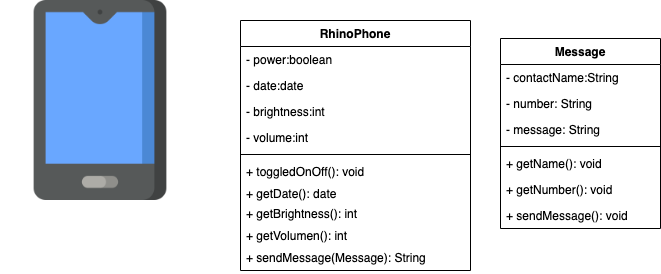

The diagram above was exported from draw.io. Its source (the exported page's mxGraphModel, read from the mxfile embedded in the PNG):
<mxGraphModel dx="946" dy="565" grid="1" gridSize="10" guides="1" tooltips="1" connect="1" arrows="1" fold="1" page="1" pageScale="1" pageWidth="850" pageHeight="1100" math="0" shadow="0">
  <root>
    <mxCell id="zaAPRZgg1Vt0xoBpBKkg-0" />
    <mxCell id="zaAPRZgg1Vt0xoBpBKkg-1" parent="zaAPRZgg1Vt0xoBpBKkg-0" />
    <mxCell id="zaAPRZgg1Vt0xoBpBKkg-2" value="" style="shape=image;verticalLabelPosition=bottom;labelBackgroundColor=#ffffff;verticalAlign=top;aspect=fixed;imageAspect=0;image=data:image/png,(base64 omitted: 8844 chars);" vertex="1" parent="zaAPRZgg1Vt0xoBpBKkg-1">
      <mxGeometry width="200" height="200" as="geometry" />
    </mxCell>
    <mxCell id="pAxu022t5zyaQsJzT-Jk-0" value="RhinoPhone" style="swimlane;fontStyle=1;align=center;verticalAlign=top;childLayout=stackLayout;horizontal=1;startSize=26;horizontalStack=0;resizeParent=1;resizeParentMax=0;resizeLast=0;collapsible=1;marginBottom=0;" vertex="1" parent="zaAPRZgg1Vt0xoBpBKkg-1">
      <mxGeometry x="240" y="20" width="230" height="250" as="geometry" />
    </mxCell>
    <mxCell id="pAxu022t5zyaQsJzT-Jk-1" value="- power:boolean" style="text;strokeColor=none;fillColor=none;align=left;verticalAlign=top;spacingLeft=4;spacingRight=4;overflow=hidden;rotatable=0;points=[[0,0.5],[1,0.5]];portConstraint=eastwest;" vertex="1" parent="pAxu022t5zyaQsJzT-Jk-0">
      <mxGeometry y="26" width="230" height="26" as="geometry" />
    </mxCell>
    <mxCell id="tsk1YHHQDbP3Jh2H4n0c-10" value="- date:date" style="text;strokeColor=none;fillColor=none;align=left;verticalAlign=top;spacingLeft=4;spacingRight=4;overflow=hidden;rotatable=0;points=[[0,0.5],[1,0.5]];portConstraint=eastwest;" vertex="1" parent="pAxu022t5zyaQsJzT-Jk-0">
      <mxGeometry y="52" width="230" height="26" as="geometry" />
    </mxCell>
    <mxCell id="pAxu022t5zyaQsJzT-Jk-2" value="- brightness:int" style="text;strokeColor=none;fillColor=none;align=left;verticalAlign=top;spacingLeft=4;spacingRight=4;overflow=hidden;rotatable=0;points=[[0,0.5],[1,0.5]];portConstraint=eastwest;" vertex="1" parent="pAxu022t5zyaQsJzT-Jk-0">
      <mxGeometry y="78" width="230" height="26" as="geometry" />
    </mxCell>
    <mxCell id="pAxu022t5zyaQsJzT-Jk-3" value="- volume:int" style="text;strokeColor=none;fillColor=none;align=left;verticalAlign=top;spacingLeft=4;spacingRight=4;overflow=hidden;rotatable=0;points=[[0,0.5],[1,0.5]];portConstraint=eastwest;" vertex="1" parent="pAxu022t5zyaQsJzT-Jk-0">
      <mxGeometry y="104" width="230" height="26" as="geometry" />
    </mxCell>
    <mxCell id="pAxu022t5zyaQsJzT-Jk-4" value="" style="line;strokeWidth=1;fillColor=none;align=left;verticalAlign=middle;spacingTop=-1;spacingLeft=3;spacingRight=3;rotatable=0;labelPosition=right;points=[];portConstraint=eastwest;" vertex="1" parent="pAxu022t5zyaQsJzT-Jk-0">
      <mxGeometry y="130" width="230" height="8" as="geometry" />
    </mxCell>
    <mxCell id="pAxu022t5zyaQsJzT-Jk-5" value="+ toggledOnOff(): void" style="text;strokeColor=none;fillColor=none;align=left;verticalAlign=top;spacingLeft=4;spacingRight=4;overflow=hidden;rotatable=0;points=[[0,0.5],[1,0.5]];portConstraint=eastwest;" vertex="1" parent="pAxu022t5zyaQsJzT-Jk-0">
      <mxGeometry y="138" width="230" height="22" as="geometry" />
    </mxCell>
    <mxCell id="nxzXGp0n_BG29w72193o-1" value="+ getDate(): date" style="text;strokeColor=none;fillColor=none;align=left;verticalAlign=top;spacingLeft=4;spacingRight=4;overflow=hidden;rotatable=0;points=[[0,0.5],[1,0.5]];portConstraint=eastwest;" vertex="1" parent="pAxu022t5zyaQsJzT-Jk-0">
      <mxGeometry y="160" width="230" height="20" as="geometry" />
    </mxCell>
    <mxCell id="nxzXGp0n_BG29w72193o-2" value="+ getBrightness(): int" style="text;strokeColor=none;fillColor=none;align=left;verticalAlign=top;spacingLeft=4;spacingRight=4;overflow=hidden;rotatable=0;points=[[0,0.5],[1,0.5]];portConstraint=eastwest;" vertex="1" parent="pAxu022t5zyaQsJzT-Jk-0">
      <mxGeometry y="180" width="230" height="22" as="geometry" />
    </mxCell>
    <mxCell id="nxzXGp0n_BG29w72193o-3" value="+ getVolumen(): int" style="text;strokeColor=none;fillColor=none;align=left;verticalAlign=top;spacingLeft=4;spacingRight=4;overflow=hidden;rotatable=0;points=[[0,0.5],[1,0.5]];portConstraint=eastwest;" vertex="1" parent="pAxu022t5zyaQsJzT-Jk-0">
      <mxGeometry y="202" width="230" height="22" as="geometry" />
    </mxCell>
    <mxCell id="nxzXGp0n_BG29w72193o-0" value="+ sendMessage(Message): String" style="text;strokeColor=none;fillColor=none;align=left;verticalAlign=top;spacingLeft=4;spacingRight=4;overflow=hidden;rotatable=0;points=[[0,0.5],[1,0.5]];portConstraint=eastwest;" vertex="1" parent="pAxu022t5zyaQsJzT-Jk-0">
      <mxGeometry y="224" width="230" height="26" as="geometry" />
    </mxCell>
    <mxCell id="pAxu022t5zyaQsJzT-Jk-26" value="Message" style="swimlane;fontStyle=1;align=center;verticalAlign=top;childLayout=stackLayout;horizontal=1;startSize=26;horizontalStack=0;resizeParent=1;resizeParentMax=0;resizeLast=0;collapsible=1;marginBottom=0;" vertex="1" parent="zaAPRZgg1Vt0xoBpBKkg-1">
      <mxGeometry x="500" y="38" width="160" height="190" as="geometry" />
    </mxCell>
    <mxCell id="pAxu022t5zyaQsJzT-Jk-27" value="- contactName:String" style="text;strokeColor=none;fillColor=none;align=left;verticalAlign=top;spacingLeft=4;spacingRight=4;overflow=hidden;rotatable=0;points=[[0,0.5],[1,0.5]];portConstraint=eastwest;" vertex="1" parent="pAxu022t5zyaQsJzT-Jk-26">
      <mxGeometry y="26" width="160" height="26" as="geometry" />
    </mxCell>
    <mxCell id="lk6NZl2OsGEDkp8Nf3vn-0" value="- number: String" style="text;strokeColor=none;fillColor=none;align=left;verticalAlign=top;spacingLeft=4;spacingRight=4;overflow=hidden;rotatable=0;points=[[0,0.5],[1,0.5]];portConstraint=eastwest;" vertex="1" parent="pAxu022t5zyaQsJzT-Jk-26">
      <mxGeometry y="52" width="160" height="26" as="geometry" />
    </mxCell>
    <mxCell id="lk6NZl2OsGEDkp8Nf3vn-1" value="- message: String" style="text;strokeColor=none;fillColor=none;align=left;verticalAlign=top;spacingLeft=4;spacingRight=4;overflow=hidden;rotatable=0;points=[[0,0.5],[1,0.5]];portConstraint=eastwest;" vertex="1" parent="pAxu022t5zyaQsJzT-Jk-26">
      <mxGeometry y="78" width="160" height="26" as="geometry" />
    </mxCell>
    <mxCell id="pAxu022t5zyaQsJzT-Jk-30" value="" style="line;strokeWidth=1;fillColor=none;align=left;verticalAlign=middle;spacingTop=-1;spacingLeft=3;spacingRight=3;rotatable=0;labelPosition=right;points=[];portConstraint=eastwest;" vertex="1" parent="pAxu022t5zyaQsJzT-Jk-26">
      <mxGeometry y="104" width="160" height="8" as="geometry" />
    </mxCell>
    <mxCell id="pAxu022t5zyaQsJzT-Jk-31" value="+ getName(): void" style="text;strokeColor=none;fillColor=none;align=left;verticalAlign=top;spacingLeft=4;spacingRight=4;overflow=hidden;rotatable=0;points=[[0,0.5],[1,0.5]];portConstraint=eastwest;" vertex="1" parent="pAxu022t5zyaQsJzT-Jk-26">
      <mxGeometry y="112" width="160" height="26" as="geometry" />
    </mxCell>
    <mxCell id="pAxu022t5zyaQsJzT-Jk-32" value="+ getNumber(): void" style="text;strokeColor=none;fillColor=none;align=left;verticalAlign=top;spacingLeft=4;spacingRight=4;overflow=hidden;rotatable=0;points=[[0,0.5],[1,0.5]];portConstraint=eastwest;" vertex="1" parent="pAxu022t5zyaQsJzT-Jk-26">
      <mxGeometry y="138" width="160" height="26" as="geometry" />
    </mxCell>
    <mxCell id="lk6NZl2OsGEDkp8Nf3vn-2" value="+ sendMessage(): void" style="text;strokeColor=none;fillColor=none;align=left;verticalAlign=top;spacingLeft=4;spacingRight=4;overflow=hidden;rotatable=0;points=[[0,0.5],[1,0.5]];portConstraint=eastwest;" vertex="1" parent="pAxu022t5zyaQsJzT-Jk-26">
      <mxGeometry y="164" width="160" height="26" as="geometry" />
    </mxCell>
  </root>
</mxGraphModel>